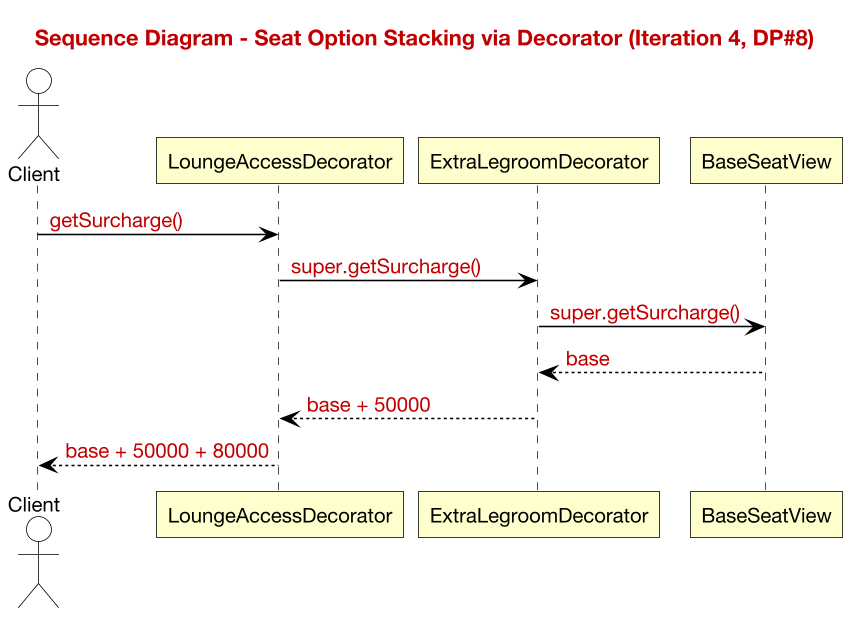

The diagram above was rendered by PlantUML. Its source (embedded in the PNG):
@startuml sequence-seat-decorator
skinparam backgroundColor #FFFFFF
skinparam shadowing false
skinparam roundcorner 0
skinparam defaultFontName "Helvetica Neue"
skinparam defaultFontSize 13
skinparam dpi 150
skinparam ArrowColor #000000
skinparam ArrowThickness 1
skinparam UsecaseBackgroundColor #FFFFCE
skinparam UsecaseBorderColor #000000
skinparam ActorBackgroundColor #FFFFFF
skinparam ActorBorderColor #000000
skinparam ActorFontColor #000000
skinparam RectangleBackgroundColor #FFFFFF
skinparam RectangleBorderColor #000000
skinparam StateBackgroundColor #FFFFCE
skinparam StateBorderColor #000000
skinparam ParticipantBackgroundColor #FFFFCE
skinparam ParticipantBorderColor #000000
skinparam LifelineBorderColor #000000
skinparam noteBackgroundColor #FFFFFF
skinparam noteBorderColor #777777

title <color:#C00000>Sequence Diagram - Seat Option Stacking via Decorator (Iteration 4, DP#8)</color>
actor Client
participant LoungeAccessDecorator as L
participant ExtraLegroomDecorator as E
participant BaseSeatView as B
Client -> L : <color:#C00000>getSurcharge()</color>
L -> E : <color:#C00000>super.getSurcharge()</color>
E -> B : <color:#C00000>super.getSurcharge()</color>
B --> E : <color:#C00000>base</color>
E --> L : <color:#C00000>base + 50000</color>
L --> Client : <color:#C00000>base + 50000 + 80000</color>
@enduml